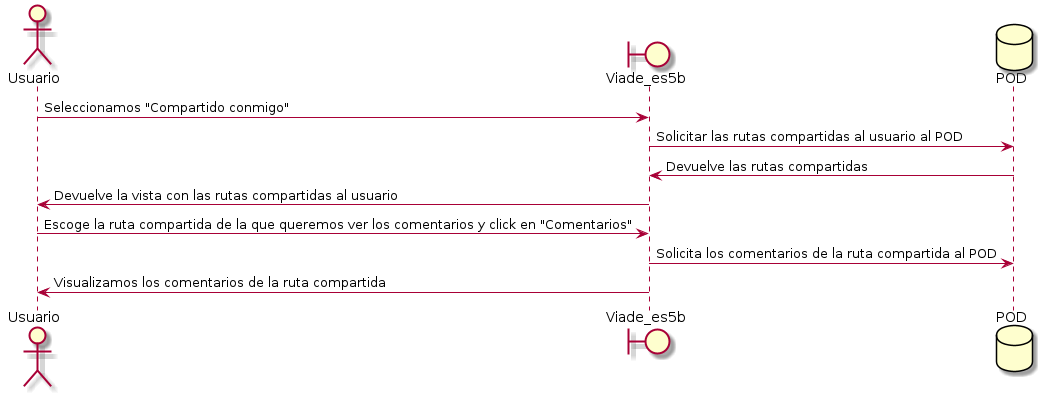

The diagram above was rendered by PlantUML. Its source (embedded in the PNG):
@startuml
actor Usuario
boundary Viade_es5b
database POD
Usuario -> Viade_es5b: Seleccionamos "Compartido conmigo"
Viade_es5b -> POD : Solicitar las rutas compartidas al usuario al POD
POD -> Viade_es5b: Devuelve las rutas compartidas
Viade_es5b -> Usuario: Devuelve la vista con las rutas compartidas al usuario
Usuario -> Viade_es5b: Escoge la ruta compartida de la que queremos ver los comentarios y click en "Comentarios"
Viade_es5b -> POD: Solicita los comentarios de la ruta compartida al POD
Viade_es5b -> Usuario: Visualizamos los comentarios de la ruta compartida
@enduml